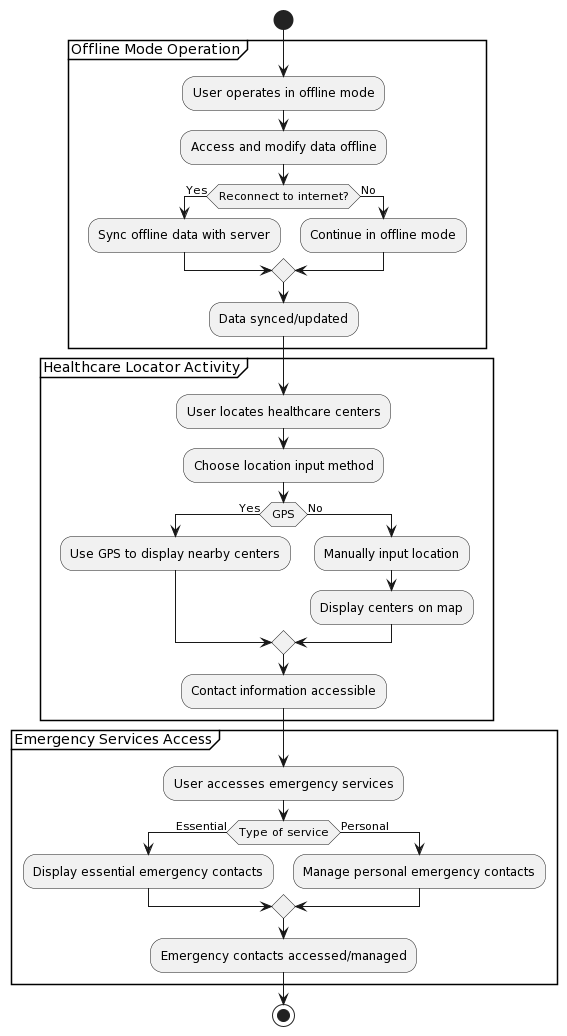

The diagram above was rendered by PlantUML. Its source (embedded in the PNG):
@startuml
start

partition "Offline Mode Operation" {
    :User operates in offline mode;
    :Access and modify data offline;
    if (Reconnect to internet?) then (Yes)
        :Sync offline data with server;
    else (No)
        :Continue in offline mode;
    endif
    :Data synced/updated;
}

partition "Healthcare Locator Activity" {
    :User locates healthcare centers;
    :Choose location input method;
    if (GPS) then (Yes)
        :Use GPS to display nearby centers;
    else (No)
        :Manually input location;
        :Display centers on map;
    endif
    :Contact information accessible;
}


partition "Emergency Services Access" {
    :User accesses emergency services;
    if (Type of service) then (Essential)
        :Display essential emergency contacts;
    else (Personal)
        :Manage personal emergency contacts;
    endif
    :Emergency contacts accessed/managed;
}


stop
@enduml